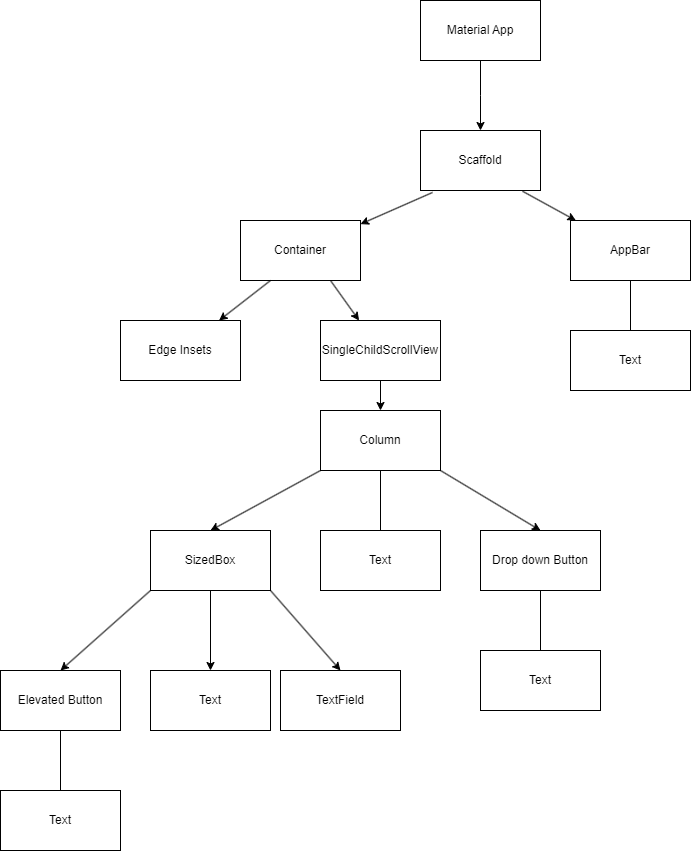

The diagram above was exported from draw.io. Its source (the exported page's mxGraphModel, read from the mxfile embedded in the PNG):
<mxGraphModel dx="2228" dy="1132" grid="1" gridSize="10" guides="1" tooltips="1" connect="1" arrows="1" fold="1" page="1" pageScale="1" pageWidth="850" pageHeight="1100" math="0" shadow="0">
  <root>
    <mxCell id="0" />
    <mxCell id="1" parent="0" />
    <mxCell id="6j6dV3RnTZztdDqQDvM4-2" style="edgeStyle=orthogonalEdgeStyle;rounded=0;orthogonalLoop=1;jettySize=auto;html=1;" edge="1" parent="1" source="6j6dV3RnTZztdDqQDvM4-1">
      <mxGeometry relative="1" as="geometry">
        <mxPoint x="550" y="255" as="targetPoint" />
      </mxGeometry>
    </mxCell>
    <mxCell id="6j6dV3RnTZztdDqQDvM4-1" value="Material App" style="rounded=0;whiteSpace=wrap;html=1;" vertex="1" parent="1">
      <mxGeometry x="490" y="125" width="120" height="60" as="geometry" />
    </mxCell>
    <mxCell id="6j6dV3RnTZztdDqQDvM4-3" value="Scaffold" style="rounded=0;whiteSpace=wrap;html=1;" vertex="1" parent="1">
      <mxGeometry x="490" y="255" width="120" height="60" as="geometry" />
    </mxCell>
    <mxCell id="6j6dV3RnTZztdDqQDvM4-4" value="" style="endArrow=classic;html=1;rounded=0;exitX=0.1;exitY=1.033;exitDx=0;exitDy=0;exitPerimeter=0;" edge="1" parent="1" source="6j6dV3RnTZztdDqQDvM4-3" target="6j6dV3RnTZztdDqQDvM4-5">
      <mxGeometry width="50" height="50" relative="1" as="geometry">
        <mxPoint x="500" y="425" as="sourcePoint" />
        <mxPoint x="502" y="375" as="targetPoint" />
      </mxGeometry>
    </mxCell>
    <mxCell id="6j6dV3RnTZztdDqQDvM4-5" value="Container" style="rounded=0;whiteSpace=wrap;html=1;" vertex="1" parent="1">
      <mxGeometry x="310" y="345.0000000000001" width="120" height="60" as="geometry" />
    </mxCell>
    <mxCell id="6j6dV3RnTZztdDqQDvM4-6" value="" style="endArrow=classic;html=1;rounded=0;exitX=0.85;exitY=1.012;exitDx=0;exitDy=0;exitPerimeter=0;" edge="1" parent="1" source="6j6dV3RnTZztdDqQDvM4-3" target="6j6dV3RnTZztdDqQDvM4-7">
      <mxGeometry width="50" height="50" relative="1" as="geometry">
        <mxPoint x="500" y="425" as="sourcePoint" />
        <mxPoint x="660" y="375" as="targetPoint" />
      </mxGeometry>
    </mxCell>
    <mxCell id="6j6dV3RnTZztdDqQDvM4-7" value="AppBar" style="rounded=0;whiteSpace=wrap;html=1;" vertex="1" parent="1">
      <mxGeometry x="640" y="345.0000000000001" width="120" height="60" as="geometry" />
    </mxCell>
    <mxCell id="6j6dV3RnTZztdDqQDvM4-10" value="" style="endArrow=classic;html=1;rounded=0;exitX=0.25;exitY=1;exitDx=0;exitDy=0;" edge="1" parent="1" source="6j6dV3RnTZztdDqQDvM4-5" target="6j6dV3RnTZztdDqQDvM4-11">
      <mxGeometry width="50" height="50" relative="1" as="geometry">
        <mxPoint x="500" y="295" as="sourcePoint" />
        <mxPoint x="250" y="475" as="targetPoint" />
      </mxGeometry>
    </mxCell>
    <mxCell id="6j6dV3RnTZztdDqQDvM4-11" value="Edge Insets" style="rounded=0;whiteSpace=wrap;html=1;" vertex="1" parent="1">
      <mxGeometry x="190" y="445" width="120" height="60" as="geometry" />
    </mxCell>
    <mxCell id="6j6dV3RnTZztdDqQDvM4-12" value="" style="endArrow=classic;html=1;rounded=0;exitX=0.75;exitY=1;exitDx=0;exitDy=0;" edge="1" parent="1" source="6j6dV3RnTZztdDqQDvM4-5" target="6j6dV3RnTZztdDqQDvM4-13">
      <mxGeometry width="50" height="50" relative="1" as="geometry">
        <mxPoint x="380" y="475" as="sourcePoint" />
        <mxPoint x="440" y="445" as="targetPoint" />
      </mxGeometry>
    </mxCell>
    <mxCell id="6j6dV3RnTZztdDqQDvM4-13" value="SingleChildScrollView" style="rounded=0;whiteSpace=wrap;html=1;" vertex="1" parent="1">
      <mxGeometry x="390" y="445" width="120" height="60" as="geometry" />
    </mxCell>
    <mxCell id="6j6dV3RnTZztdDqQDvM4-14" value="" style="endArrow=classic;html=1;rounded=0;" edge="1" parent="1" source="6j6dV3RnTZztdDqQDvM4-7">
      <mxGeometry width="50" height="50" relative="1" as="geometry">
        <mxPoint x="690" y="445" as="sourcePoint" />
        <mxPoint x="700" y="465" as="targetPoint" />
      </mxGeometry>
    </mxCell>
    <mxCell id="6j6dV3RnTZztdDqQDvM4-15" value="Text" style="rounded=0;whiteSpace=wrap;html=1;" vertex="1" parent="1">
      <mxGeometry x="640" y="455" width="120" height="60" as="geometry" />
    </mxCell>
    <mxCell id="6j6dV3RnTZztdDqQDvM4-16" value="" style="endArrow=classic;html=1;rounded=0;" edge="1" parent="1" source="6j6dV3RnTZztdDqQDvM4-13" target="6j6dV3RnTZztdDqQDvM4-17">
      <mxGeometry width="50" height="50" relative="1" as="geometry">
        <mxPoint x="410" y="605" as="sourcePoint" />
        <mxPoint x="450" y="565" as="targetPoint" />
      </mxGeometry>
    </mxCell>
    <mxCell id="6j6dV3RnTZztdDqQDvM4-17" value="Column" style="rounded=0;whiteSpace=wrap;html=1;" vertex="1" parent="1">
      <mxGeometry x="390" y="535" width="120" height="60" as="geometry" />
    </mxCell>
    <mxCell id="6j6dV3RnTZztdDqQDvM4-18" value="" style="endArrow=classic;html=1;rounded=0;" edge="1" parent="1" source="6j6dV3RnTZztdDqQDvM4-17">
      <mxGeometry width="50" height="50" relative="1" as="geometry">
        <mxPoint x="440" y="685" as="sourcePoint" />
        <mxPoint x="450" y="675" as="targetPoint" />
      </mxGeometry>
    </mxCell>
    <mxCell id="6j6dV3RnTZztdDqQDvM4-19" value="Text" style="rounded=0;whiteSpace=wrap;html=1;" vertex="1" parent="1">
      <mxGeometry x="390" y="655" width="120" height="60" as="geometry" />
    </mxCell>
    <mxCell id="6j6dV3RnTZztdDqQDvM4-20" value="" style="endArrow=classic;html=1;rounded=0;exitX=1;exitY=1;exitDx=0;exitDy=0;entryX=0.5;entryY=0;entryDx=0;entryDy=0;" edge="1" parent="1" source="6j6dV3RnTZztdDqQDvM4-17" target="6j6dV3RnTZztdDqQDvM4-21">
      <mxGeometry width="50" height="50" relative="1" as="geometry">
        <mxPoint x="620" y="605" as="sourcePoint" />
        <mxPoint x="620" y="685" as="targetPoint" />
      </mxGeometry>
    </mxCell>
    <mxCell id="6j6dV3RnTZztdDqQDvM4-21" value="Drop down Button" style="rounded=0;whiteSpace=wrap;html=1;" vertex="1" parent="1">
      <mxGeometry x="550" y="655" width="120" height="60" as="geometry" />
    </mxCell>
    <mxCell id="6j6dV3RnTZztdDqQDvM4-22" value="" style="endArrow=classic;html=1;rounded=0;exitX=0;exitY=1;exitDx=0;exitDy=0;entryX=0.5;entryY=0;entryDx=0;entryDy=0;" edge="1" parent="1" source="6j6dV3RnTZztdDqQDvM4-17" target="6j6dV3RnTZztdDqQDvM4-23">
      <mxGeometry width="50" height="50" relative="1" as="geometry">
        <mxPoint x="300" y="595" as="sourcePoint" />
        <mxPoint x="300" y="675" as="targetPoint" />
      </mxGeometry>
    </mxCell>
    <mxCell id="6j6dV3RnTZztdDqQDvM4-23" value="SizedBox" style="rounded=0;whiteSpace=wrap;html=1;" vertex="1" parent="1">
      <mxGeometry x="220" y="655" width="120" height="60" as="geometry" />
    </mxCell>
    <mxCell id="6j6dV3RnTZztdDqQDvM4-24" value="" style="endArrow=classic;html=1;rounded=0;" edge="1" parent="1">
      <mxGeometry width="50" height="50" relative="1" as="geometry">
        <mxPoint x="610" y="715" as="sourcePoint" />
        <mxPoint x="610" y="795" as="targetPoint" />
      </mxGeometry>
    </mxCell>
    <mxCell id="6j6dV3RnTZztdDqQDvM4-25" value="Text" style="rounded=0;whiteSpace=wrap;html=1;" vertex="1" parent="1">
      <mxGeometry x="550" y="775" width="120" height="60" as="geometry" />
    </mxCell>
    <mxCell id="6j6dV3RnTZztdDqQDvM4-26" value="" style="endArrow=classic;html=1;rounded=0;exitX=0.5;exitY=1;exitDx=0;exitDy=0;entryX=0.5;entryY=0;entryDx=0;entryDy=0;" edge="1" parent="1" source="6j6dV3RnTZztdDqQDvM4-23" target="6j6dV3RnTZztdDqQDvM4-27">
      <mxGeometry width="50" height="50" relative="1" as="geometry">
        <mxPoint x="280" y="705" as="sourcePoint" />
        <mxPoint x="280" y="785" as="targetPoint" />
      </mxGeometry>
    </mxCell>
    <mxCell id="6j6dV3RnTZztdDqQDvM4-27" value="Text" style="rounded=0;whiteSpace=wrap;html=1;" vertex="1" parent="1">
      <mxGeometry x="220" y="795" width="120" height="60" as="geometry" />
    </mxCell>
    <mxCell id="6j6dV3RnTZztdDqQDvM4-28" value="" style="endArrow=classic;html=1;rounded=0;exitX=1;exitY=1;exitDx=0;exitDy=0;entryX=0.5;entryY=0;entryDx=0;entryDy=0;" edge="1" parent="1" source="6j6dV3RnTZztdDqQDvM4-23" target="6j6dV3RnTZztdDqQDvM4-29">
      <mxGeometry width="50" height="50" relative="1" as="geometry">
        <mxPoint x="410" y="735" as="sourcePoint" />
        <mxPoint x="410" y="815" as="targetPoint" />
      </mxGeometry>
    </mxCell>
    <mxCell id="6j6dV3RnTZztdDqQDvM4-29" value="TextField" style="rounded=0;whiteSpace=wrap;html=1;" vertex="1" parent="1">
      <mxGeometry x="350" y="795" width="120" height="60" as="geometry" />
    </mxCell>
    <mxCell id="6j6dV3RnTZztdDqQDvM4-30" value="" style="endArrow=classic;html=1;rounded=0;exitX=0;exitY=1;exitDx=0;exitDy=0;entryX=0.5;entryY=0;entryDx=0;entryDy=0;" edge="1" parent="1" source="6j6dV3RnTZztdDqQDvM4-23" target="6j6dV3RnTZztdDqQDvM4-31">
      <mxGeometry width="50" height="50" relative="1" as="geometry">
        <mxPoint x="130" y="735" as="sourcePoint" />
        <mxPoint x="130" y="815" as="targetPoint" />
      </mxGeometry>
    </mxCell>
    <mxCell id="6j6dV3RnTZztdDqQDvM4-31" value="Elevated Button" style="rounded=0;whiteSpace=wrap;html=1;" vertex="1" parent="1">
      <mxGeometry x="70" y="795" width="120" height="60" as="geometry" />
    </mxCell>
    <mxCell id="6j6dV3RnTZztdDqQDvM4-32" value="" style="endArrow=classic;html=1;rounded=0;" edge="1" parent="1">
      <mxGeometry width="50" height="50" relative="1" as="geometry">
        <mxPoint x="130" y="855" as="sourcePoint" />
        <mxPoint x="130" y="935" as="targetPoint" />
      </mxGeometry>
    </mxCell>
    <mxCell id="6j6dV3RnTZztdDqQDvM4-33" value="Text" style="rounded=0;whiteSpace=wrap;html=1;" vertex="1" parent="1">
      <mxGeometry x="70" y="915" width="120" height="60" as="geometry" />
    </mxCell>
  </root>
</mxGraphModel>